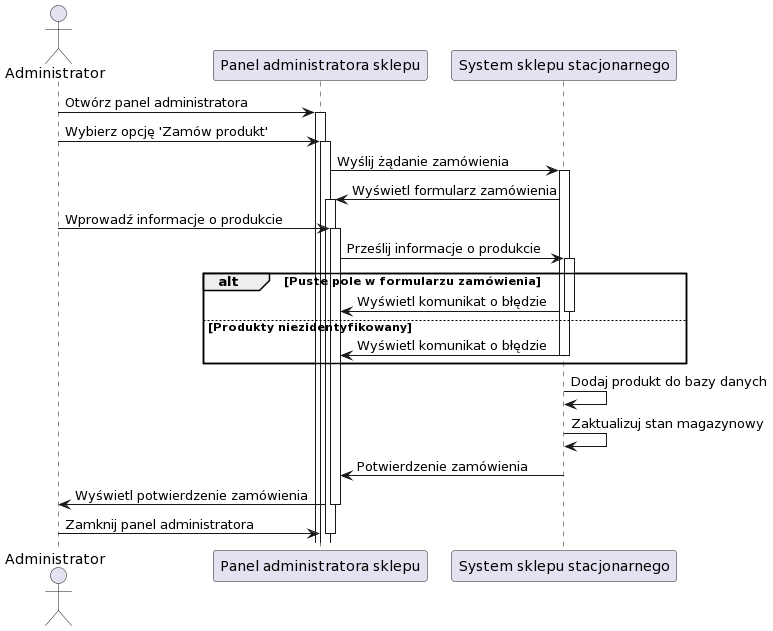

The diagram above was rendered by PlantUML. Its source (embedded in the PNG):
@startuml
actor Administrator as Admin
participant "Panel administratora sklepu" as Panel
participant "System sklepu stacjonarnego" as System

Admin -> Panel: Otwórz panel administratora
activate Panel

Admin -> Panel: Wybierz opcję 'Zamów produkt'
activate Panel

Panel -> System: Wyślij żądanie zamówienia
activate System

System -> Panel: Wyświetl formularz zamówienia
activate Panel

Admin -> Panel: Wprowadź informacje o produkcie
activate Panel

Panel -> System: Prześlij informacje o produkcie
activate System

alt Puste pole w formularzu zamówienia
    System -> Panel: Wyświetl komunikat o błędzie
    deactivate System
else Produkty niezidentyfikowany
    System -> Panel: Wyświetl komunikat o błędzie
    deactivate System
end

System -> System: Dodaj produkt do bazy danych
System -> System: Zaktualizuj stan magazynowy
System -> Panel: Potwierdzenie zamówienia
deactivate System

Panel -> Admin: Wyświetl potwierdzenie zamówienia
deactivate Panel

Admin -> Panel: Zamknij panel administratora
deactivate Panel
@enduml